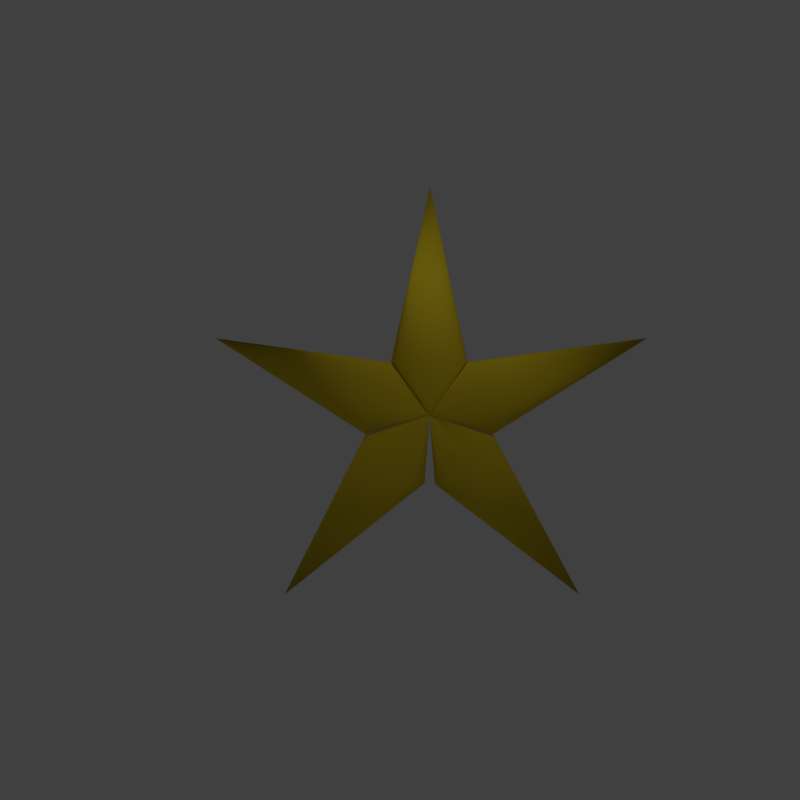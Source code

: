 # Source: spinigstar.blend  (saved by Blender 2.79.0; exported with 4.5.12 LTS)
import bpy
from mathutils import Matrix  # noqa: F401  (used for matrix-valued properties, if any)

bpy.ops.wm.read_factory_settings(use_empty=True)
scene = bpy.context.scene
scene.name = 'Scene'

# ---- collections
col_collection_1 = bpy.data.collections.new('Collection 1'); scene.collection.children.link(col_collection_1)

# ---- materials (node trees are filled in below, after node groups)
mat_material_001 = bpy.data.materials.new('Material.001')
mat_material_001.alpha_threshold = 0.0
mat_material_001.use_transparent_shadow = False
mat_material_001.diffuse_color = (0.8, 0.6067, 0.02589, 1.0)
mat_material_001.specular_color = (1.0, 0.906, 0.02489)
mat_material_001.roughness = 0.5
mat_material_001.specular_intensity = 0.7159

# ---- material node trees

# ---- world
world_world = bpy.data.worlds.new('World'); scene.world = world_world
world_world.color = (0.05088, 0.05088, 0.05088)
world_world.use_sun_shadow = False
world_world.sun_shadow_jitter_overblur = 0.0
world_world.cycles.sampling_method = 'MANUAL'

# ---- cameras
cam_camera = bpy.data.cameras.new('Camera')
cam_camera.clip_end = 100.0
cam_camera.lens = 35.0
cam_camera.sensor_width = 32.0
cam_camera.sensor_height = 18.0
cam_camera.ortho_scale = 7.314
cam_camera.dof.focus_distance = 0.0
cam_camera.dof.aperture_fstop = 128.0

# ---- lights
light_lamp = bpy.data.lights.new('Lamp', 'POINT')
light_lamp.transmission_factor = 0.0
light_lamp.cutoff_distance = 30.0
light_lamp.energy = 100.0
light_lamp.shadow_buffer_clip_start = 1.001
light_lamp.shadow_soft_size = 0.1
light_lamp.shadow_maximum_resolution = 0.006
light_lamp.use_absolute_resolution = True

# ---- meshes
me_cone_003 = bpy.data.meshes.new('Cone.003')
me_cone_003.from_pydata([(-0.344, 3.966, 2.045), (-0.1489, 3.946, 2.045), (0.03866, 3.89, 2.045), (0.2116, 3.797, 2.045), (0.3631, 3.673, 2.045), (0.4875, 3.521, 2.045), (0.5799, 3.348, 2.045), (0.6368, 3.161, 2.045), (0.656, 2.966, 2.045), (0.6368, 2.771, 2.045), (0.5799, 2.583, 2.045), (0.4875, 2.41, 2.045), (0.3631, 2.259, 2.045), (0.2116, 2.134, 2.045), (0.03866, 2.042, 2.045), (-0.1489, 1.985, 2.045), (-0.344, 1.966, 2.045), (-0.5391, 1.985, 2.045), (-0.7267, 2.042, 2.045), (-0.8996, 2.134, 2.045), (-1.051, 2.259, 2.045), (-1.175, 2.41, 2.045), (-1.268, 2.583, 2.045), (-0.344, 2.966, 4.045), (-1.325, 2.771, 2.045), (-1.344, 2.966, 2.045), (-1.325, 3.161, 2.045), (-1.268, 3.348, 2.045), (-1.175, 3.521, 2.045), (-1.051, 3.673, 2.045), (-0.8996, 3.797, 2.045), (-0.7267, 3.89, 2.045), (-0.5391, 3.946, 2.045), (-0.344, 1.247, 1.227), (-0.1489, 1.262, 1.221), (0.03866, 1.305, 1.205), (0.2116, 1.375, 1.179), (0.3631, 1.469, 1.144), (0.4875, 1.583, 1.1), (0.5799, 1.714, 1.051), (0.6368, 1.856, 0.998), (0.656, 2.004, 0.9426), (0.6368, 2.151, 0.8872), (0.5799, 2.293, 0.8339), (0.4875, 2.424, 0.7847), (0.3631, 2.539, 0.7417), (0.2116, 2.633, 0.7064), (0.03866, 2.703, 0.6801), (-0.1489, 2.746, 0.6639), (-0.344, 2.76, 0.6585), (-0.5391, 2.746, 0.6639), (-0.7267, 2.703, 0.6801), (-0.8996, 2.633, 0.7064), (-1.051, 2.539, 0.7417), (-1.175, 2.424, 0.7847), (-1.268, 2.293, 0.8339), (-0.344, -1.006, -0.5705), (-1.325, 2.151, 0.8872), (-1.344, 2.004, 0.9426), (-1.325, 1.856, 0.998), (-1.268, 1.714, 1.051), (-1.175, 1.583, 1.1), (-1.051, 1.469, 1.144), (-0.8996, 1.375, 1.179), (-0.7267, 1.305, 1.205), (-0.5391, 1.262, 1.221), (-0.344, 1.958, 2.04), (-0.1489, 1.952, 2.032), (0.03866, 1.932, 2.009), (0.2116, 1.899, 1.972), (0.3631, 1.855, 1.921), (0.4875, 1.802, 1.859), (0.5799, 1.74, 1.789), (0.6368, 1.674, 1.713), (0.656, 1.605, 1.634), (0.6368, 1.536, 1.554), (0.5799, 1.47, 1.478), (0.4875, 1.409, 1.408), (0.3631, 1.356, 1.346), (0.2116, 1.312, 1.296), (0.03866, 1.279, 1.258), (-0.1489, 1.259, 1.235), (-0.344, 1.252, 1.227), (-0.5391, 1.259, 1.235), (-0.7267, 1.279, 1.258), (-0.8996, 1.312, 1.296), (-1.051, 1.356, 1.346), (-1.175, 1.409, 1.408), (-1.268, 1.47, 1.478), (-0.344, -2.701, 2.34), (-1.325, 1.536, 1.554), (-1.344, 1.605, 1.634), (-1.325, 1.674, 1.713), (-1.268, 1.74, 1.789), (-1.175, 1.802, 1.859), (-1.051, 1.855, 1.921), (-0.8996, 1.899, 1.972), (-0.7267, 1.932, 2.009), (-0.5391, 1.952, 2.032), (-0.344, 2.765, 0.6736), (-0.1489, 2.782, 0.6777), (0.03866, 2.831, 0.6899), (0.2116, 2.912, 0.7096), (0.3631, 3.02, 0.7361), (0.4875, 3.152, 0.7684), (0.5799, 3.303, 0.8053), (0.6368, 3.466, 0.8453), (0.656, 3.636, 0.8869), (0.6368, 3.806, 0.9285), (0.5799, 3.969, 0.9685), (0.4875, 4.12, 1.005), (0.3631, 4.252, 1.038), (0.2116, 4.36, 1.064), (0.03866, 4.441, 1.084), (-0.1489, 4.491, 1.096), (-0.344, 4.507, 1.1), (-0.5391, 4.491, 1.096), (-0.7267, 4.441, 1.084), (-0.8996, 4.36, 1.064), (-1.051, 4.252, 1.038), (-1.175, 4.12, 1.005), (-1.268, 3.969, 0.9685), (-0.344, 5.896, -0.8556), (-1.325, 3.806, 0.9285), (-1.344, 3.636, 0.8869), (-1.325, 3.466, 0.8453), (-1.268, 3.303, 0.8053), (-1.175, 3.152, 0.7684), (-1.051, 3.02, 0.7361), (-0.8996, 2.912, 0.7096), (-0.7267, 2.831, 0.6899), (-0.5391, 2.782, 0.6777), (-0.344, 4.518, 1.105), (-0.1489, 4.514, 1.113), (0.03866, 4.504, 1.138), (0.2116, 4.487, 1.177), (0.3631, 4.464, 1.23), (0.4875, 4.437, 1.295), (0.5799, 4.406, 1.369), (0.6368, 4.371, 1.449), (0.656, 4.336, 1.532), (0.6368, 4.301, 1.616), (0.5799, 4.266, 1.696), (0.4875, 4.235, 1.77), (0.3631, 4.207, 1.835), (0.2116, 4.185, 1.888), (0.03866, 4.168, 1.927), (-0.1489, 4.158, 1.951), (-0.344, 4.154, 1.96), (-0.5391, 4.158, 1.951), (-0.7267, 4.168, 1.927), (-0.8996, 4.185, 1.888), (-1.051, 4.207, 1.835), (-1.175, 4.235, 1.77), (-1.268, 4.266, 1.696), (-0.344, 8.862, 1.896), (-1.325, 4.301, 1.616), (-1.344, 4.336, 1.532), (-1.325, 4.371, 1.449), (-1.268, 4.406, 1.369), (-1.175, 4.437, 1.295), (-1.051, 4.464, 1.23), (-0.8996, 4.487, 1.177), (-0.7267, 4.504, 1.138), (-0.5391, 4.514, 1.113), (-0.3055, 2.911, 1.409), (-0.3825, 2.911, 1.409), (-0.344, 2.91, 1.408), (-0.329, 2.91, 1.408), (-0.3163, 2.91, 1.408), (-0.3114, 2.911, 1.408), (-0.3077, 2.911, 1.408), (-0.3055, 2.911, 1.408), (-0.3222, 2.911, 1.408), (-0.329, 2.911, 1.408), (-0.3364, 2.911, 1.408), (-0.344, 2.911, 1.408), (-0.3517, 2.911, 1.408), (-0.359, 2.911, 1.408), (-0.3658, 2.911, 1.408), (-0.3825, 2.911, 1.408), (-0.3803, 2.911, 1.408), (-0.3767, 2.911, 1.408), (-0.3718, 2.91, 1.408), (-0.359, 2.91, 1.408), (-0.3222, 2.911, 1.409), (-0.3364, 2.91, 1.408), (-0.3517, 2.91, 1.408), (-0.3658, 2.911, 1.409), (-0.3163, 2.912, 1.408), (-0.3114, 2.912, 1.408), (-0.3077, 2.912, 1.408), (-0.3055, 2.912, 1.408), (-0.3222, 2.913, 1.408), (-0.329, 2.913, 1.408), (-0.3364, 2.913, 1.408), (-0.344, 2.913, 1.408), (-0.3517, 2.913, 1.408), (-0.359, 2.913, 1.408), (-0.3658, 2.913, 1.408), (-0.3833, 2.912, 1.408), (-0.3803, 2.912, 1.408), (-0.3767, 2.912, 1.408), (-0.3718, 2.912, 1.408), (-0.3163, 2.913, 1.408), (-0.3114, 2.912, 1.409), (-0.3767, 2.912, 1.409), (-0.3825, 2.913, 1.409), (-0.3718, 2.913, 1.408)], [], [(0, 23, 1), (1, 23, 2), (2, 23, 3), (3, 23, 4), (4, 23, 5), (5, 23, 6), (6, 23, 7), (7, 23, 8), (8, 23, 9), (9, 23, 10), (10, 23, 11), (11, 23, 12), (12, 23, 13), (13, 23, 14), (14, 23, 15), (15, 23, 16), (16, 23, 17), (17, 23, 18), (18, 23, 19), (19, 23, 20), (20, 23, 21), (21, 23, 22), (22, 23, 24), (24, 23, 25), (25, 23, 26), (26, 23, 27), (27, 23, 28), (28, 23, 29), (29, 23, 30), (30, 23, 31), (31, 23, 32), (32, 23, 0), (104, 105, 191, 190), (33, 56, 34), (34, 56, 35), (35, 56, 36), (36, 56, 37), (37, 56, 38), (38, 56, 39), (39, 56, 40), (40, 56, 41), (41, 56, 42), (42, 56, 43), (43, 56, 44), (44, 56, 45), (45, 56, 46), (46, 56, 47), (47, 56, 48), (48, 56, 49), (49, 56, 50), (50, 56, 51), (51, 56, 52), (52, 56, 53), (53, 56, 54), (54, 56, 55), (55, 56, 57), (57, 56, 58), (58, 56, 59), (59, 56, 60), (60, 56, 61), (61, 56, 62), (62, 56, 63), (63, 56, 64), (64, 56, 65), (65, 56, 33), (130, 131, 177, 178), (66, 89, 67), (67, 89, 68), (68, 89, 69), (69, 89, 70), (70, 89, 71), (71, 89, 72), (72, 89, 73), (73, 89, 74), (74, 89, 75), (75, 89, 76), (76, 89, 77), (77, 89, 78), (78, 89, 79), (79, 89, 80), (80, 89, 81), (81, 89, 82), (82, 89, 83), (83, 89, 84), (84, 89, 85), (85, 89, 86), (86, 89, 87), (87, 89, 88), (88, 89, 90), (90, 89, 91), (91, 89, 92), (92, 89, 93), (93, 89, 94), (94, 89, 95), (95, 89, 96), (96, 89, 97), (97, 89, 98), (98, 89, 66), (77, 78, 169, 170), (99, 122, 100), (100, 122, 101), (101, 122, 102), (102, 122, 103), (103, 122, 104), (104, 122, 105), (105, 122, 106), (106, 122, 107), (107, 122, 108), (108, 122, 109), (109, 122, 110), (110, 122, 111), (111, 122, 112), (112, 122, 113), (113, 122, 114), (114, 122, 115), (115, 122, 116), (116, 122, 117), (117, 122, 118), (118, 122, 119), (119, 122, 120), (120, 122, 121), (121, 122, 123), (123, 122, 124), (124, 122, 125), (125, 122, 126), (126, 122, 127), (127, 122, 128), (128, 122, 129), (129, 122, 130), (130, 122, 131), (131, 122, 99), (24, 25, 166), (132, 155, 133), (133, 155, 134), (134, 155, 135), (135, 155, 136), (136, 155, 137), (137, 155, 138), (138, 155, 139), (139, 155, 140), (140, 155, 141), (141, 155, 142), (142, 155, 143), (143, 155, 144), (144, 155, 145), (145, 155, 146), (146, 155, 147), (147, 155, 148), (148, 155, 149), (149, 155, 150), (150, 155, 151), (151, 155, 152), (152, 155, 153), (153, 155, 154), (154, 155, 156), (156, 155, 157), (157, 155, 158), (158, 155, 159), (159, 155, 160), (160, 155, 161), (161, 155, 162), (162, 155, 163), (163, 155, 164), (164, 155, 132), (50, 51, 178, 177), (196, 195, 194, 193, 204, 190, 191, 192, 165, 171, 170, 169, 185, 168, 186, 167, 187, 184, 188, 183, 182, 181, 166, 201, 202, 208, 199, 198, 197), (157, 158, 207, 200), (131, 99, 176, 177), (51, 52, 179, 178), (25, 26, 166), (78, 79, 173, 169), (132, 133, 195, 196), (105, 106, 192, 191), (158, 159, 201, 207), (0, 1, 195, 196), (52, 53, 183, 179), (26, 27, 201, 166), (79, 80, 168, 173), (106, 107, 192), (159, 160, 202, 201), (133, 134, 194, 195), (53, 54, 182, 183), (27, 28, 202, 201), (80, 81, 186, 168), (1, 2, 194, 195), (107, 108, 192), (160, 161, 208, 202), (134, 135, 193, 194), (54, 55, 181, 182), (28, 29, 208, 202), (81, 82, 167, 186), (2, 3, 193, 194), (108, 109, 191, 192), (161, 162, 199, 208), (135, 136, 204, 193), (29, 30, 199, 208), (82, 83, 187, 167), (3, 4, 204, 193), (55, 57, 180, 181), (109, 110, 190, 191), (162, 163, 198, 199), (136, 137, 190, 204), (30, 31, 198, 199), (83, 84, 184, 187), (4, 5, 190, 204), (57, 58, 180), (110, 111, 189, 190), (163, 164, 197, 198), (137, 138, 191, 190), (164, 132, 196, 197), (31, 32, 197, 198), (84, 85, 179, 184), (5, 6, 191, 190), (58, 59, 180), (111, 112, 193, 189), (32, 0, 196, 197), (138, 139, 192, 191), (33, 34, 186, 167), (85, 86, 183, 179), (6, 7, 192, 191), (59, 60, 181, 180), (112, 113, 194, 193), (139, 140, 192), (86, 87, 182, 183), (7, 8, 165, 192), (60, 61, 182, 181), (113, 114, 195, 194), (34, 35, 168, 186), (140, 141, 192), (87, 88, 181, 182), (8, 9, 165), (61, 62, 183, 182), (114, 115, 196, 195), (35, 36, 173, 168), (141, 142, 191, 192), (9, 10, 171, 165), (62, 63, 179, 183), (115, 116, 197, 196), (36, 37, 169, 173), (88, 90, 180, 181), (142, 143, 205, 191), (10, 11, 170, 171), (63, 64, 184, 179), (116, 117, 198, 197), (37, 38, 170, 169), (90, 91, 180), (143, 144, 204, 205), (11, 12, 169, 170), (64, 65, 187, 184), (117, 118, 199, 198), (38, 39, 171, 170), (91, 92, 180), (144, 145, 193, 204), (65, 33, 167, 187), (12, 13, 185, 169), (66, 67, 186, 167), (118, 119, 203, 199), (39, 40, 172, 171), (92, 93, 181, 180), (145, 146, 194, 193), (13, 14, 168, 185), (119, 120, 202, 203), (40, 41, 172), (93, 94, 182, 181), (146, 147, 195, 194), (67, 68, 168, 186), (14, 15, 186, 168), (120, 121, 201, 202), (41, 42, 172), (94, 95, 183, 182), (147, 148, 196, 195), (68, 69, 185, 168), (15, 16, 167, 186), (42, 43, 171, 172), (95, 96, 188, 183), (148, 149, 197, 196), (69, 70, 169, 185), (121, 123, 200, 201), (16, 17, 187, 167), (43, 44, 170, 171), (96, 97, 184, 188), (149, 150, 198, 197), (70, 71, 170, 169), (123, 124, 200), (17, 18, 184, 187), (44, 45, 169, 170), (97, 98, 187, 184), (150, 151, 199, 198), (71, 72, 171, 170), (124, 125, 166, 200), (98, 66, 167, 187), (18, 19, 188, 184), (45, 46, 173, 169), (99, 100, 175, 176), (151, 152, 208, 199), (72, 73, 172, 171), (125, 126, 201, 166), (19, 20, 183, 188), (46, 47, 174, 173), (152, 153, 206, 208), (73, 74, 172), (126, 127, 202, 201), (100, 101, 174, 175), (20, 21, 182, 183), (47, 48, 175, 174), (153, 154, 201, 206), (74, 75, 172), (127, 128, 203, 202), (101, 102, 173, 174), (21, 22, 181, 182), (48, 49, 176, 175), (75, 76, 171, 172), (128, 129, 179, 203), (102, 103, 189, 173), (154, 156, 207, 201), (49, 50, 177, 176), (22, 24, 166, 181), (76, 77, 170, 171), (129, 130, 178, 179), (103, 104, 190, 189), (156, 157, 200, 207), (167, 186, 168, 173, 174, 175, 176, 177, 178, 179, 184, 187), (168, 185, 169, 173), (188, 184, 179, 183), (201, 200, 166), (176, 175, 174, 173, 189, 193, 194, 195, 196, 197, 198, 199, 203, 179, 178, 177)])
me_cone_003.polygons.foreach_set('use_smooth', [True] * 326)
me_cone_003.materials.append(mat_material_001)
me_cone_003.use_remesh_preserve_volume = False
me_cone_003.use_remesh_preserve_attributes = False
me_cone_003.use_mirror_vertex_groups = False
me_cone_003.update()

# ---- objects
ob_lamp = bpy.data.objects.new('Lamp', light_lamp)
ob_camera = bpy.data.objects.new('Camera', cam_camera)
ob_cone_003 = bpy.data.objects.new('Cone.003', me_cone_003)

# ---- transforms, parenting, visibility, modifiers, constraints
ob_lamp.location = (4.076, 1.005, 5.904)
ob_lamp.rotation_euler = (0.6503, 0.05522, 1.866)
ob_lamp.lock_rotations_4d = False
ob_lamp.empty_display_type = 'ARROWS'
ob_lamp.color = (0.0, 0.0, 0.0, 0.0)
ob_lamp.lineart.crease_threshold = 0.0
ob_camera.location = (22.48, 0.06429, 0.1168)
ob_camera.rotation_euler = (1.58, -0.0071, -4.676)
ob_camera.lock_rotations_4d = False
ob_camera.empty_display_type = 'ARROWS'
ob_camera.color = (0.0, 0.0, 0.0, 0.0)
ob_camera.display_type = 'WIRE'
ob_camera.lineart.crease_threshold = 0.0
ob_cone_003.location = (0.1618, 0.08088, 4.21)
ob_cone_003.rotation_euler = (-2.429, -1.452e-16, 3.9e-16)
ob_cone_003.scale = (0.4439, 0.9805, 2.257)
ob_cone_003.lineart.crease_threshold = 0.0
_m = ob_cone_003.modifiers.new('ParticleSystem 1', 'PARTICLE_SYSTEM')

# ---- collection membership
col_collection_1.objects.link(ob_lamp)
col_collection_1.objects.link(ob_camera)
col_collection_1.objects.link(ob_cone_003)

# ---- scene / render settings (as saved in the file)
scene.camera = ob_camera
scene.frame_start = 1; scene.frame_end = 80; scene.frame_set(0)
scene.render.engine = 'BLENDER_EEVEE_NEXT'
scene.render.resolution_x = 256
scene.render.resolution_y = 256
scene.render.resolution_percentage = 50
scene.render.dither_intensity = 0.0
scene.render.film_transparent = True
scene.cycles.feature_set = 'EXPERIMENTAL'
scene.cycles.use_denoising = False
scene.cycles.samples = 128
scene.cycles.sampling_pattern = 'TABULATED_SOBOL'
scene.cycles.use_adaptive_sampling = False
scene.cycles.use_light_tree = False
scene.cycles.blur_glossy = 0.0
scene.cycles.sample_clamp_indirect = 0.0
scene.view_settings.view_transform = 'Standard'
bpy.context.view_layer.update()

